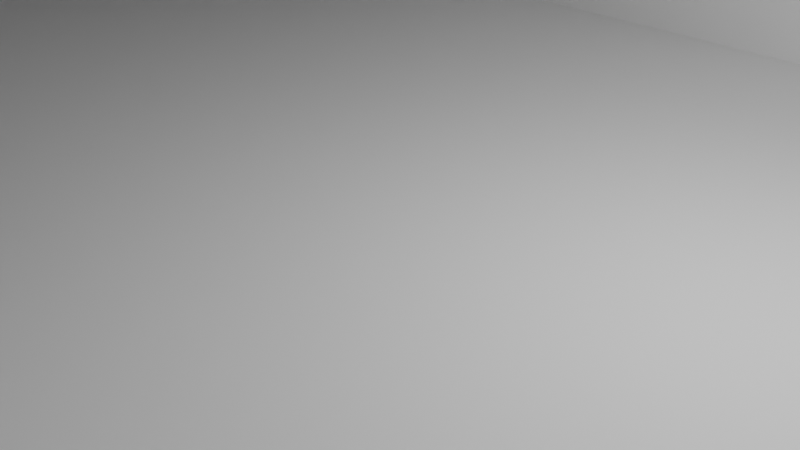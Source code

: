# Source: housemap.blend  (saved by Blender 2.81.1; exported with 4.5.12 LTS)
import bpy
from mathutils import Matrix  # noqa: F401  (used for matrix-valued properties, if any)

bpy.ops.wm.read_factory_settings(use_empty=True)
scene = bpy.context.scene
scene.name = 'Scene'

# ---- collections
col_collection = bpy.data.collections.new('Collection'); scene.collection.children.link(col_collection)

# ---- world
world_world = bpy.data.worlds.new('World'); scene.world = world_world
world_world.use_nodes = True; world_world.node_tree.nodes.clear()
_N = world_world.node_tree.nodes; _L = world_world.node_tree.links
n0 = _N.new('ShaderNodeOutputWorld'); n0.name = 'World Output'; n0.location = (300, 300)
n1 = _N.new('ShaderNodeBackground'); n1.name = 'Background'; n1.location = (10, 300)
n1.inputs[0].default_value = (0.05088, 0.05088, 0.05088, 1.0)
_L.new(n1.outputs[0], n0.inputs[0])
n0.is_active_output = True
world_world.color = (0.05088, 0.05088, 0.05088)
world_world.use_sun_shadow = False
world_world.sun_shadow_jitter_overblur = 0.0

# ---- cameras
cam_camera = bpy.data.cameras.new('Camera')
cam_camera.clip_end = 100.0
cam_camera.ortho_scale = 7.314

# ---- lights
light_light = bpy.data.lights.new('Light', 'POINT')
light_light.transmission_factor = 0.0
light_light.energy = 1000.0
light_light.shadow_soft_size = 0.1
light_light.shadow_maximum_resolution = 0.006
light_light.use_absolute_resolution = True

# ---- meshes
me_plane = bpy.data.meshes.new('Plane')
me_plane.from_pydata([(-1.0, -1.0, 0.0), (1.0, -1.0, 0.0), (-1.0, 1.0, 0.0), (1.0, 1.0, 0.0), (-1.0, 0.75, 0.0), (-1.0, 0.5, 0.0), (-1.0, 0.25, 0.0), (-1.0, 0.0, 0.0), (-1.0, -0.25, 0.0), (-1.0, -0.5, 0.0), (-1.0, -0.75, 0.0), (1.0, -0.75, 0.0), (1.0, -0.5, 0.0), (1.0, -0.25, 0.0), (1.0, 0.0, 0.0), (1.0, 0.25, 0.0), (1.0, 0.5, 0.0), (1.0, 0.75, 0.0), (-0.8, -1.0, 0.0), (-0.6, -1.0, 0.0), (-0.4, -1.0, 0.0), (-0.2, -1.0, 0.0), (0.0, -1.0, 0.0), (0.2, -1.0, 0.0), (0.4, -1.0, 0.0), (0.6, -1.0, 0.0), (0.8, -1.0, 0.0), (0.8, 1.0, 0.0), (0.6, 1.0, 0.0), (0.4, 1.0, 0.0), (0.2, 1.0, 0.0), (0.0, 1.0, 0.0), (-0.2, 1.0, 0.0), (-0.4, 1.0, 0.0), (-0.6, 1.0, 0.0), (-0.8, 1.0, 0.0), (0.8, -0.75, 0.0), (0.6, -0.75, 0.0), (0.4, -0.75, 0.0), (0.2, -0.75, 0.0), (0.0, -0.75, 0.0), (-0.2, -0.75, 0.0), (-0.4, -0.75, 0.0), (-0.6, -0.75, 0.0), (-0.8, -0.75, 0.0), (0.8, -0.5, 0.0), (0.6, -0.5, 0.0), (0.4, -0.5, 0.0), (0.2, -0.5, 0.0), (0.0, -0.5, 0.0), (-0.2, -0.5, 0.0), (-0.4, -0.5, 0.0), (-0.6, -0.5, 0.0), (-0.8, -0.5, 0.0), (0.8, -0.25, 0.0), (0.6, -0.25, 0.0), (0.4, -0.25, 0.0), (0.2, -0.25, 0.0), (0.0, -0.25, 0.0), (-0.2, -0.25, 0.0), (-0.4, -0.25, 0.0), (-0.6, -0.25, 0.0), (-0.8, -0.25, 0.0), (0.8, 0.0, 0.0), (0.6, 0.0, 0.0), (0.4, 0.0, 0.0), (0.2, 0.0, 0.0), (0.0, 0.0, 0.0), (-0.2, 0.0, 0.0), (-0.4, 0.0, 0.0), (-0.6, 0.0, 0.0), (-0.8, 0.0, 0.0), (0.8, 0.25, 0.0), (0.6, 0.25, 0.0), (0.4, 0.25, 0.0), (0.2, 0.25, 0.0), (0.0, 0.25, 0.0), (-0.2, 0.25, 0.0), (-0.4, 0.25, 0.0), (-0.6, 0.25, 0.0), (-0.8, 0.25, 0.0), (0.8, 0.5, 0.0), (0.6, 0.5, 0.0), (0.4, 0.5, 0.0), (0.2, 0.5, 0.0), (0.0, 0.5, 0.0), (-0.2, 0.5, 0.0), (-0.4, 0.5, 0.0), (-0.6, 0.5, 0.0), (-0.8, 0.5, 0.0), (0.8, 0.75, 0.0), (0.6, 0.75, 0.0), (0.4, 0.75, 0.0), (0.2, 0.75, 0.0), (0.0, 0.75, 0.0), (-0.2, 0.75, 0.0), (-0.4, 0.75, 0.0), (-0.6, 0.75, 0.0), (-0.8, 0.75, 0.0), (-1.0, -1.0, 1.2), (1.0, -1.0, 1.2), (-1.0, 1.0, 1.2), (1.0, 1.0, 1.2), (-1.0, 0.75, 1.2), (-1.0, 0.5, 1.2), (-1.0, 0.25, 1.2), (-1.0, 0.0, 1.2), (-1.0, -0.25, 1.2), (-1.0, -0.5, 1.2), (-1.0, -0.75, 1.2), (1.0, -0.75, 1.2), (1.0, -0.5, 1.2), (1.0, -0.25, 1.2), (1.0, 0.0, 1.2), (1.0, 0.25, 1.2), (1.0, 0.5, 1.2), (1.0, 0.75, 1.2), (-0.8, -1.0, 1.2), (-0.6, -1.0, 1.2), (-0.4, -1.0, 1.2), (-0.2, -1.0, 1.2), (0.0, -1.0, 1.2), (0.2, -1.0, 1.2), (0.4, -1.0, 1.2), (0.6, -1.0, 1.2), (0.8, -1.0, 1.2), (0.8, 1.0, 1.2), (0.6, 1.0, 1.2), (0.4, 1.0, 1.2), (0.2, 1.0, 1.2), (0.0, 1.0, 1.2), (-0.2, 1.0, 1.2), (-0.4, 1.0, 1.2), (-0.6, 1.0, 1.2), (-0.8, 1.0, 1.2), (0.5, -1.0, 0.0), (0.5, 1.0, 0.0), (0.5, -0.75, 0.0), (0.5, -0.5, 0.0), (0.5, -0.25, 0.0), (0.5, 0.0, 0.0), (0.5, 0.25, 0.0), (0.5, 0.5, 0.0), (0.5, 0.75, 0.0), (0.5, -1.0, 1.2), (0.5, 1.0, 1.2), (-1.0, -0.125, 0.0), (1.0, -0.125, 0.0), (-0.8, -0.125, 0.0), (-0.6, -0.125, 0.0), (-0.4, -0.125, 0.0), (-0.2, -0.125, 0.0), (0.0, -0.125, 0.0), (0.2, -0.125, 0.0), (0.4, -0.125, 0.0), (0.6, -0.125, 0.0), (0.8, -0.125, 0.0), (-1.0, -0.125, 1.2), (1.0, -0.125, 1.2), (0.5, -0.125, 0.0), (0.5, 1.0, 1.2), (0.5, 0.0, 1.2), (0.5, 0.25, 1.2), (0.5, 0.5, 1.2), (0.5, 0.75, 1.2), (1.0, -0.125, 1.2), (0.6, -0.125, 1.2), (0.8, -0.125, 1.2), (0.5, -0.125, 1.2), (0.3, -1.0, 0.0), (0.3, 1.0, 0.0), (0.3, -0.75, 0.0), (0.3, -0.5, 0.0), (0.3, -0.25, 0.0), (0.3, 0.0, 0.0), (0.3, 0.25, 0.0), (0.3, 0.5, 0.0), (0.3, 0.75, 0.0), (0.3, -1.0, 1.2), (0.3, 1.0, 1.2), (0.3, -0.125, 0.0), (-1.0, -0.375, 0.0), (1.0, -0.375, 0.0), (-0.8, -0.375, 0.0), (-0.6, -0.375, 0.0), (-0.4, -0.375, 0.0), (-0.2, -0.375, 0.0), (0.0, -0.375, 0.0), (0.2, -0.375, 0.0), (0.4, -0.375, 0.0), (0.6, -0.375, 0.0), (0.8, -0.375, 0.0), (-1.0, -0.375, 1.2), (1.0, -0.375, 1.2), (0.5, -0.375, 0.0), (0.3, -0.375, 0.0), (-0.2, -1.0, 1.2), (-0.2, -0.75, 1.2), (-0.2, -0.5, 1.2), (0.3, -1.0, 1.2), (0.3, -0.75, 1.2), (0.3, -0.5, 1.2), (-0.2, -0.375, 1.2), (0.0, -0.375, 1.2), (0.2, -0.375, 1.2), (0.3, -0.375, 1.2), (0.1, 1.0, 0.0), (0.1, -0.25, 0.0), (0.1, 0.0, 0.0), (0.1, 0.25, 0.0), (0.1, 0.5, 0.0), (0.1, 0.75, 0.0), (0.1, 1.0, 1.2), (0.1, -0.125, 0.0), (-0.5, -1.0, 0.0), (-0.5, 1.0, 0.0), (-0.5, -0.75, 0.0), (-0.5, -0.5, 0.0), (-0.5, -0.25, 0.0), (-0.5, 0.0, 0.0), (-0.5, 0.25, 0.0), (-0.5, 0.5, 0.0), (-0.5, 0.75, 0.0), (-0.5, -1.0, 1.2), (-0.5, 1.0, 1.2), (-0.5, -0.125, 0.0), (-0.5, -0.375, 0.0), (-1.0, 0.375, 0.0), (-0.8, 0.375, 0.0), (-0.6, 0.375, 0.0), (-0.4, 0.375, 0.0), (-0.2, 0.375, 0.0), (0.0, 0.375, 0.0), (0.2, 0.375, 0.0), (0.4, 0.375, 0.0), (-1.0, 0.375, 1.2), (0.3, 0.375, 0.0), (0.1, 0.375, 0.0), (-0.5, 0.375, 0.0), (0.1, 1.0, 1.2), (0.1, 0.5, 1.2), (0.1, 0.75, 1.2), (-0.5, 1.0, 1.2), (-0.5, 0.5, 1.2), (-0.5, 0.75, 1.2), (-0.4, 0.375, 1.2), (-0.2, 0.375, 1.2), (0.0, 0.375, 1.2), (0.1, 0.375, 1.2), (-0.5, 0.375, 1.2), (-0.5, -1.0, 1.2), (-0.5, -0.75, 1.2), (-0.5, -0.5, 1.2), (-0.5, -0.25, 1.2), (-0.5, 0.0, 1.2), (-0.5, 0.25, 1.2), (-0.5, -0.125, 1.2), (-0.5, -0.375, 1.2), (-0.5, 0.375, 1.2), (-0.2, -0.5, 1.2), (-0.4, -0.5, 1.2), (-0.5, -0.5, 1.2), (0.4, -0.25, 1.2), (0.5, -0.125, 1.2), (0.3, -0.375, 1.2), (0.4, 0.75, 0.8), (0.2, 0.75, 0.8), (0.5, 0.75, 0.8), (0.3, 0.75, 0.8), (0.1, 0.75, 0.8), (-1.0, 0.0, 1.2), (-0.6, 0.0, 1.2), (-0.8, 0.0, 1.2), (-0.5, 0.0, 1.2), (0.9, 1.0, 0.0), (0.9, 0.0, 0.0), (0.9, 0.25, 0.0), (0.9, 0.5, 0.0), (0.9, 0.75, 0.0), (0.9, 1.0, 1.2), (1.0, 0.5, 0.8), (0.6, 0.5, 0.8), (0.5, 0.5, 0.8), (0.9, 0.5, 0.8), (1.0, -0.175, 0.0), (-0.4, -0.175, 0.0), (-0.2, -0.175, 0.0), (0.0, -0.175, 0.0), (0.2, -0.175, 0.0), (0.4, -0.175, 0.0), (0.6, -0.175, 0.0), (0.8, -0.175, 0.0), (1.0, -0.175, 1.2), (0.5, -0.175, 0.0), (0.3, -0.175, 0.0), (0.1, -0.175, 0.0), (0.34, -1.0, 0.0), (0.34, -1.0, 1.2), (0.34, -0.75, 0.0), (0.34, -0.5, 0.0), (0.34, -0.25, 0.0), (0.34, 0.0, 0.0), (0.34, 0.25, 0.0), (0.34, 0.5, 0.0), (0.34, -0.125, 0.0), (0.34, -0.375, 0.0), (0.34, 0.375, 0.0), (0.34, -0.175, 0.0), (0.4, -0.25, 0.075), (1.0, -0.125, 0.075), (0.6, -0.125, 0.075), (0.8, -0.125, 0.075), (0.5, -0.125, 0.075), (0.3, -1.0, 0.075), (0.3, -0.75, 0.075), (0.3, -0.5, 0.075), (0.3, -0.375, 0.075), (1.0, -0.175, 0.075), (0.6, -0.175, 0.075), (0.8, -0.175, 0.075), (0.5, -0.175, 0.075), (0.34, -1.0, 0.075), (0.34, -0.75, 0.075), (0.34, -0.5, 0.075), (0.34, -0.375, 0.075), (-0.4, 0.375, 0.8), (-0.2, 0.375, 0.8), (-0.5, 1.0, 0.8), (-0.5, 0.75, 0.8), (-0.5, 0.5, 0.8), (0.0, 0.375, 0.8), (0.1, 0.375, 0.8), (-0.5, 0.375, 0.8), (0.1, 0.5, 0.8), (0.1, 1.0, 0.8), (0.1, 0.75, 0.8), (0.5, 1.0, 0.8), (0.5, 0.75, 0.8), (0.5, 0.5, 0.8), (0.5, 0.25, 0.8), (0.5, 0.0, 0.8), (0.6, -0.125, 0.8), (0.8, -0.125, 0.8), (1.0, -0.125, 0.8), (0.5, -0.125, 0.8), (0.5, 0.7795, 2.98e-08), (0.5, 0.9705, 2.98e-08), (0.5, 0.9705, 0.8), (0.5, 0.7795, 0.8), (0.5, 0.02733, 2.98e-08), (0.5, 0.2227, 2.98e-08), (0.5, 0.2227, 0.8), (0.5, 0.02733, 0.8), (0.7782, -0.125, 2.98e-08), (0.6218, -0.125, 2.98e-08), (0.6218, -0.125, 0.8), (0.7782, -0.125, 0.8), (0.2, -0.375, 0.8), (0.3, -0.375, 0.8), (-0.2, -0.375, 0.8), (-0.2, -0.5, 0.8), (0.0, -0.375, 0.8), (-0.2, -1.0, 0.8), (-0.2, -0.75, 0.8), (0.3, -0.75, 0.8), (0.3, -1.0, 0.8), (0.3, -0.5, 0.8), (0.5, -0.125, 0.8), (0.4, -0.25, 0.8), (0.3, -0.375, 0.8), (0.4, -0.25, 0.8562), (0.3, -0.375, 0.8562), (0.5, -0.125, 0.8562), (0.5, -0.125, 1.063), (0.4, -0.25, 1.063), (0.3, -0.375, 1.063), (-0.3, 0.375, 1.2), (-0.3, 0.375, 0.8), (-0.2974, 0.375, 0.0), (-0.3166, 0.375, 2.98e-08), (-0.3999, 0.375, 2.98e-08), (-0.4811, 0.375, 2.98e-08), (-0.3999, 0.375, 0.8), (-0.4811, 0.375, 0.8), (-0.3187, 0.375, 0.8), (-0.5, 0.25, 0.8), (-0.5, 0.375, 0.8), (-0.5, -0.125, 0.8), (-0.5, -0.25, 0.8), (-0.5, 0.0, 0.8), (-0.5, -0.5, 0.8), (-0.5, -0.75, 0.8), (-0.5, -0.375, 0.8), (-0.5, -1.0, 0.8), (-0.5, 0.02331, 2.98e-08), (-0.5, 0.2267, 2.98e-08), (-0.5, 0.2267, 0.8), (-0.5, 0.02331, 0.8), (-0.01679, -0.375, 2.98e-08), (-0.1832, -0.375, 2.98e-08), (-0.1832, -0.375, 0.8), (-0.01679, -0.375, 0.8), (-0.5, -0.2197, 2.98e-08), (-0.5, -0.125, 2.98e-08), (-0.5, -0.03026, 2.98e-08), (-0.5, -0.125, 0.8), (-0.5, -0.03026, 0.8), (-0.5, -0.2197, 0.8), (-0.3, -0.5, 0.0), (-0.3, -0.5, 1.2), (-0.2, -0.5, 0.6), (-0.3, -0.5, 0.6), (-0.3222, -0.5, 5.96e-08), (-0.3833, -0.5, 1.192e-07), (-0.4918, -0.5, 1.192e-07), (-0.3222, -0.5, 1.2), (-0.3833, -0.5, 1.2), (-0.4918, -0.5, 1.2), (-0.3833, -0.5, 0.6), (-0.3222, -0.5, 0.6), (-1.0, 0.0, 0.0), (-0.8, 0.0, 0.0), (-0.6, 0.0, 0.0), (-1.0, 0.0, 1.2), (-0.3833, -0.5, 0.0005695), (-0.4918, -0.5, 0.0005695), (-0.3833, -0.5, 0.7655), (-0.4918, -0.5, 0.7655), (-0.3833, -0.5, 0.3831), (0.5, 0.5, 1.2), (0.9, 0.5, 1.2), (1.0, 0.5, 0.8), (1.0, 0.5, 1.2)], [], [(278, 17, 3, 274), (26, 1, 11, 36), (36, 11, 12, 45), (191, 182, 13, 54), (156, 147, 14, 275, 63), (275, 14, 15, 276), (276, 15, 16, 277), (277, 16, 17, 278), (5, 89, 98, 4), (89, 88, 97, 98), (221, 87, 96, 222), (87, 86, 95, 96), (86, 85, 94, 95), (210, 84, 93, 211), (176, 303, 83, 92, 177), (142, 82, 91, 143), (82, 81, 90, 91), (227, 228, 89, 5), (228, 229, 88, 89), (238, 230, 87, 221), (230, 378, 231, 86, 87), (231, 232, 85, 86), (237, 233, 84, 210), (306, 234, 83, 303), (141, 73, 82, 142), (73, 72, 81, 82), (420, 421, 80, 6), (421, 422, 79, 80), (219, 69, 78, 220), (69, 68, 77, 78), (68, 67, 76, 77), (208, 66, 75, 209), (301, 65, 74, 302), (140, 64, 73, 141), (64, 63, 72, 73), (146, 148, 71, 7), (148, 149, 70, 71), (225, 150, 69, 219), (150, 151, 68, 69), (151, 152, 67, 68), (213, 153, 66, 208), (304, 154, 65, 301), (159, 155, 64, 140), (155, 156, 63, 64), (181, 183, 62, 8), (183, 184, 61, 62), (226, 185, 60, 218), (185, 186, 59, 60), (186, 187, 58, 59), (187, 188, 57, 207, 58), (305, 189, 56, 300), (194, 190, 55, 139), (190, 191, 54, 55), (10, 44, 53, 9), (44, 43, 52, 53), (216, 42, 51, 217), (42, 41, 50, 408, 51), (41, 40, 49, 50), (40, 39, 48, 49), (298, 38, 47, 299), (137, 37, 46, 138), (37, 36, 45, 46), (0, 18, 44, 10), (18, 19, 43, 44), (214, 20, 42, 216), (20, 21, 41, 42), (21, 22, 40, 41), (22, 23, 39, 40), (296, 24, 38, 298), (135, 25, 37, 137), (25, 26, 36, 37), (4, 98, 35, 2), (98, 97, 34, 35), (222, 96, 33, 215), (96, 95, 32, 33), (95, 94, 31, 32), (211, 93, 30, 206), (177, 92, 29, 170), (143, 91, 28, 136), (91, 90, 27, 28), (2, 35, 134, 101), (23, 22, 121, 122), (17, 16, 115, 116), (4, 2, 101, 103), (169, 23, 122, 178), (5, 4, 103, 104), (135, 24, 123, 144), (227, 5, 104, 235), (26, 25, 124, 125), (420, 6, 105, 423), (274, 3, 102, 279), (146, 7, 106, 157), (28, 27, 126, 127), (181, 8, 107, 192), (136, 28, 127, 145), (10, 9, 108, 109), (170, 29, 128, 179), (11, 1, 100, 110), (206, 30, 129, 212), (18, 0, 99, 117), (12, 11, 110, 111), (32, 31, 130, 131), (19, 18, 117, 118), (182, 12, 111, 193), (33, 32, 131, 132), (0, 10, 109, 99), (214, 19, 118, 223), (284, 13, 112, 292), (215, 33, 132, 224), (1, 26, 125, 100), (21, 20, 119, 120), (15, 14, 113, 114), (35, 34, 133, 134), (3, 17, 116, 102), (22, 21, 120, 121), (16, 15, 114, 115), (29, 136, 145, 128), (25, 135, 144, 124), (92, 143, 136, 29), (24, 135, 137, 38), (38, 137, 138, 47), (189, 194, 139, 56), (154, 159, 140, 65), (65, 140, 141, 74), (74, 141, 142, 83, 234), (83, 142, 143, 92), (289, 293, 159, 154), (14, 147, 158, 113), (8, 146, 157, 107), (290, 291, 156, 155), (293, 290, 155, 159), (307, 289, 154, 304), (295, 288, 153, 213), (286, 287, 152, 151), (285, 286, 151, 150), (218, 60, 285, 150, 225), (62, 61, 149, 148), (8, 62, 148, 146), (291, 284, 147, 156), (336, 337, 164, 160), (337, 338, 163, 164), (339, 340, 161, 162), (341, 342, 167, 166), (342, 343, 165, 167), (338, 339, 162, 163), (344, 341, 166, 168), (344, 340, 161, 168), (288, 294, 180, 153), (30, 170, 179, 129), (296, 169, 178, 297), (93, 177, 170, 30), (23, 169, 171, 39), (39, 171, 172, 48), (188, 195, 173, 57), (153, 180, 174, 66), (66, 174, 175, 75), (233, 236, 176, 84), (84, 176, 177, 93), (48, 172, 195, 188), (47, 138, 194, 189), (13, 182, 193, 112), (9, 181, 192, 108), (46, 45, 191, 190), (138, 46, 190, 194), (299, 47, 189, 305), (49, 48, 188, 187), (50, 49, 187, 186), (51, 408, 50, 186, 185), (217, 51, 185, 226), (53, 52, 184, 183), (9, 53, 183, 181), (45, 12, 182, 191), (357, 358, 205, 204), (359, 360, 198, 202), (361, 357, 204, 203), (362, 363, 197, 196), (359, 361, 203, 202), (363, 360, 198, 197), (364, 365, 199, 200), (366, 358, 205, 201), (366, 364, 200, 201), (287, 295, 213, 152), (31, 206, 212, 130), (94, 211, 206, 31), (152, 213, 208, 67), (67, 208, 209, 76), (232, 237, 210, 85), (85, 210, 211, 94), (52, 217, 226, 184), (61, 218, 225, 149), (34, 215, 224, 133), (20, 214, 223, 119), (97, 222, 215, 34), (19, 214, 216, 43), (43, 216, 217, 52), (184, 226, 218, 61), (149, 225, 219, 70), (70, 219, 220, 79, 422), (229, 238, 221, 88), (88, 221, 222, 97), (79, 220, 238, 229), (76, 209, 237, 232), (75, 175, 236, 233), (6, 227, 235, 105), (302, 74, 234, 306), (209, 75, 233, 237), (77, 76, 232, 231), (78, 77, 231, 378, 230), (220, 78, 230, 238), (80, 79, 229, 228), (6, 80, 228, 227), (377, 326, 246, 376), (327, 328, 244, 242), (328, 329, 243, 244), (330, 331, 248, 247), (332, 325, 245, 249), (331, 333, 240, 248), (334, 335, 241, 239), (326, 330, 247, 246), (335, 333, 240, 241), (332, 329, 243, 249), (385, 386, 258, 255), (387, 388, 253, 256), (389, 387, 256, 254), (390, 391, 251, 252), (392, 390, 252, 257), (385, 389, 254, 255), (388, 392, 257, 253), (391, 393, 250, 251), (217, 261, 417, 414), (411, 410, 259, 409), (159, 195, 56), (373, 374, 262, 263), (374, 375, 264, 262), (211, 93, 266, 269), (177, 92, 265, 268), (92, 143, 267, 265), (93, 177, 268, 266), (71, 70, 271, 272), (219, 70, 271, 273), (7, 71, 272, 270), (27, 274, 279, 126), (81, 277, 278, 90), (72, 276, 277, 81), (63, 275, 276, 72), (90, 278, 274, 27), (277, 16, 280, 283), (142, 82, 281, 282), (58, 207, 295, 287), (57, 173, 294, 288), (54, 13, 284, 291), (60, 59, 286, 285), (59, 58, 287, 286), (207, 57, 288, 295), (300, 56, 289, 307), (139, 55, 290, 293), (55, 54, 291, 290), (56, 139, 293, 289), (147, 284, 292, 158), (173, 300, 307, 294), (175, 302, 306, 236), (172, 299, 305, 195), (24, 296, 297, 123), (294, 307, 304, 180), (169, 296, 298, 171), (171, 298, 299, 172), (195, 305, 300, 173), (180, 304, 301, 174), (174, 301, 302, 175), (236, 306, 303, 176), (171, 172, 315, 314), (291, 284, 317, 319), (156, 155, 310, 311), (305, 299, 323, 324), (155, 159, 312, 310), (147, 156, 311, 309), (305, 293, 320, 324), (298, 296, 321, 322), (299, 298, 322, 323), (172, 195, 316, 315), (293, 290, 318, 320), (195, 56, 308, 316), (169, 171, 314, 313), (290, 291, 319, 318), (56, 159, 312, 308), (284, 147, 309, 317), (309, 311, 310, 312, 308, 316, 315, 314, 313, 321, 322, 323, 324, 320, 318, 319, 317), (238, 221, 329, 332), (211, 210, 333, 335), (231, 232, 330, 326), (206, 211, 335, 334), (237, 210, 333, 331), (332, 238, 381, 383), (232, 237, 331, 330), (222, 221, 329, 328), (215, 222, 328, 327), (238, 230, 380, 381), (159, 140, 340, 344), (159, 155, 341, 344), (142, 141, 339, 338), (156, 147, 343, 342), (342, 341, 355, 356), (339, 141, 350, 351), (143, 142, 338, 337), (136, 143, 345, 346), (267, 335, 334, 336, 337, 269, 266, 268, 265), (172, 171, 364, 366), (337, 336, 347, 348), (336, 136, 346, 347), (143, 337, 348, 345), (140, 340, 352, 349), (141, 140, 349, 350), (340, 339, 351, 352), (155, 156, 353, 354), (341, 155, 354, 355), (156, 342, 356, 353), (172, 195, 358, 366), (171, 169, 365, 364), (41, 50, 360, 363), (187, 361, 401, 398), (21, 41, 363, 362), (187, 188, 357, 361), (186, 50, 360, 359), (188, 195, 358, 357), (368, 369, 371, 370), (367, 368, 370, 372), (325, 377, 376, 245), (377, 378, 231, 326), (218, 226, 392, 388), (216, 214, 393, 391), (378, 377, 384, 379), (377, 325, 382, 384), (230, 378, 379, 380), (325, 332, 383, 382), (389, 385, 396, 397), (226, 217, 390, 392), (217, 216, 391, 390), (225, 218, 402, 403), (388, 387, 405, 407), (220, 238, 386, 385), (219, 389, 397, 394), (220, 219, 394, 395), (385, 220, 395, 396), (51, 217, 414, 413), (359, 186, 399, 400), (361, 359, 400, 401), (186, 187, 398, 399), (411, 409, 415, 419), (219, 225, 403, 404), (387, 389, 406, 405), (218, 388, 407, 402), (389, 219, 404, 406), (408, 50, 410, 411), (414, 417, 427, 425), (413, 412, 419, 418), (418, 419, 415, 416), (261, 260, 416, 417), (408, 411, 419, 412), (51, 408, 412, 413), (409, 260, 416, 415), (7, 420, 423, 106), (71, 70, 422, 421), (7, 71, 421, 420), (417, 416, 426, 427), (413, 414, 425, 424), (416, 418, 428, 426), (418, 413, 424, 428), (282, 281, 280, 283), (282, 283, 430, 429), (430, 283, 431, 432)])
_uv = me_plane.uv_layers.new(name='UVMap')
_uv.uv.foreach_set('vector', [0.95, 0.875, 1.0, 0.875, 1.0, 1.0, 0.95, 1.0, 0.9, 0.0, 1.0, 0.0, 1.0, 0.125, 0.9, 0.125, 0.9, 0.125, 1.0, 0.125, 1.0, 0.25, 0.9, 0.25, 0.9, 0.3125, 1.0, 0.3125, 1.0, 0.375, 0.9, 0.375, 0.9, 0.4375, 1.0, 0.4375, 1.0, 0.5, 0.95, 0.5, 0.9, 0.5, 0.95, 0.5, 1.0, 0.5, 1.0, 0.625, 0.95, 0.625, 0.95, 0.625, 1.0, 0.625, 1.0, 0.75, 0.95, 0.75, 0.95, 0.75, 1.0, 0.75, 1.0, 0.875, 0.95, 0.875, 0.0, 0.75, 0.1, 0.75, 0.1, 0.875, 0.0, 0.875, 0.1, 0.75, 0.2, 0.75, 0.2, 0.875, 0.1, 0.875, 0.25, 0.75, 0.3, 0.75, 0.3, 0.875, 0.25, 0.875, 0.3, 0.75, 0.4, 0.75, 0.4, 0.875, 0.3, 0.875, 0.4, 0.75, 0.5, 0.75, 0.5, 0.875, 0.4, 0.875, 0.55, 0.75, 0.6, 0.75, 0.6, 0.875, 0.55, 0.875, 0.65, 0.75, 0.65, 0.75, 0.7, 0.75, 0.7, 0.875, 0.65, 0.875, 0.75, 0.75, 0.8, 0.75, 0.8, 0.875, 0.75, 0.875, 0.8, 0.75, 0.9, 0.75, 0.9, 0.875, 0.8, 0.875, 0.0, 0.6875, 0.1, 0.6875, 0.1, 0.75, 0.0, 0.75, 0.1, 0.6875, 0.2, 0.6875, 0.2, 0.75, 0.1, 0.75, 0.25, 0.6875, 0.3, 0.6875, 0.3, 0.75, 0.25, 0.75, 0.3, 0.6875, 0.3513, 0.6875, 0.4, 0.6875, 0.4, 0.75, 0.3, 0.75, 0.4, 0.6875, 0.5, 0.6875, 0.5, 0.75, 0.4, 0.75, 0.55, 0.6875, 0.6, 0.6875, 0.6, 0.75, 0.55, 0.75, 0.65, 0.6875, 0.7, 0.6875, 0.7, 0.75, 0.65, 0.75, 0.75, 0.625, 0.8, 0.625, 0.8, 0.75, 0.75, 0.75, 0.8, 0.625, 0.9, 0.625, 0.9, 0.75, 0.8, 0.75, 0.0, 0.5, 0.1, 0.5, 0.1, 0.625, 0.0, 0.625, 0.1, 0.5, 0.2, 0.5, 0.2, 0.625, 0.1, 0.625, 0.25, 0.5, 0.3, 0.5, 0.3, 0.625, 0.25, 0.625, 0.3, 0.5, 0.4, 0.5, 0.4, 0.625, 0.3, 0.625, 0.4, 0.5, 0.5, 0.5, 0.5, 0.625, 0.4, 0.625, 0.55, 0.5, 0.6, 0.5, 0.6, 0.625, 0.55, 0.625, 0.65, 0.5, 0.7, 0.5, 0.7, 0.625, 0.65, 0.625, 0.75, 0.5, 0.8, 0.5, 0.8, 0.625, 0.75, 0.625, 0.8, 0.5, 0.9, 0.5, 0.9, 0.625, 0.8, 0.625, 0.0, 0.4375, 0.1, 0.4375, 0.1, 0.5, 0.0, 0.5, 0.1, 0.4375, 0.2, 0.4375, 0.2, 0.5, 0.1, 0.5, 0.25, 0.4375, 0.3, 0.4375, 0.3, 0.5, 0.25, 0.5, 0.3, 0.4375, 0.4, 0.4375, 0.4, 0.5, 0.3, 0.5, 0.4, 0.4375, 0.5, 0.4375, 0.5, 0.5, 0.4, 0.5, 0.55, 0.4375, 0.6, 0.4375, 0.6, 0.5, 0.55, 0.5, 0.65, 0.4375, 0.7, 0.4375, 0.7, 0.5, 0.65, 0.5, 0.75, 0.4375, 0.8, 0.4375, 0.8, 0.5, 0.75, 0.5, 0.8, 0.4375, 0.9, 0.4375, 0.9, 0.5, 0.8, 0.5, 0.0, 0.3125, 0.1, 0.3125, 0.1, 0.375, 0.0, 0.375, 0.1, 0.3125, 0.2, 0.3125, 0.2, 0.375, 0.1, 0.375, 0.25, 0.3125, 0.3, 0.3125, 0.3, 0.375, 0.25, 0.375, 0.3, 0.3125, 0.4, 0.3125, 0.4, 0.375, 0.3, 0.375, 0.4, 0.3125, 0.5, 0.3125, 0.5, 0.375, 0.4, 0.375, 0.5, 0.3125, 0.6, 0.3125, 0.6, 0.375, 0.55, 0.375, 0.5, 0.375, 0.65, 0.3125, 0.7, 0.3125, 0.7, 0.375, 0.65, 0.375, 0.75, 0.3125, 0.8, 0.3125, 0.8, 0.375, 0.75, 0.375, 0.8, 0.3125, 0.9, 0.3125, 0.9, 0.375, 0.8, 0.375, 0.0, 0.125, 0.1, 0.125, 0.1, 0.25, 0.0, 0.25, 0.1, 0.125, 0.2, 0.125, 0.2, 0.25, 0.1, 0.25, 0.25, 0.125, 0.3, 0.125, 0.3, 0.25, 0.25, 0.25, 0.3, 0.125, 0.4, 0.125, 0.4, 0.25, 0.35, 0.25, 0.3, 0.25, 0.4, 0.125, 0.5, 0.125, 0.5, 0.25, 0.4, 0.25, 0.5, 0.125, 0.6, 0.125, 0.6, 0.25, 0.5, 0.25, 0.65, 0.125, 0.7, 0.125, 0.7, 0.25, 0.65, 0.25, 0.75, 0.125, 0.8, 0.125, 0.8, 0.25, 0.75, 0.25, 0.8, 0.125, 0.9, 0.125, 0.9, 0.25, 0.8, 0.25, 0.0, 0.0, 0.1, 0.0, 0.1, 0.125, 0.0, 0.125, 0.1, 0.0, 0.2, 0.0, 0.2, 0.125, 0.1, 0.125, 0.25, 0.0, 0.3, 0.0, 0.3, 0.125, 0.25, 0.125, 0.3, 0.0, 0.4, 0.0, 0.4, 0.125, 0.3, 0.125, 0.4, 0.0, 0.5, 0.0, 0.5, 0.125, 0.4, 0.125, 0.5, 0.0, 0.6, 0.0, 0.6, 0.125, 0.5, 0.125, 0.65, 0.0, 0.7, 0.0, 0.7, 0.125, 0.65, 0.125, 0.75, 0.0, 0.8, 0.0, 0.8, 0.125, 0.75, 0.125, 0.8, 0.0, 0.9, 0.0, 0.9, 0.125, 0.8, 0.125, 0.0, 0.875, 0.1, 0.875, 0.1, 1.0, 0.0, 1.0, 0.1, 0.875, 0.2, 0.875, 0.2, 1.0, 0.1, 1.0, 0.25, 0.875, 0.3, 0.875, 0.3, 1.0, 0.25, 1.0, 0.3, 0.875, 0.4, 0.875, 0.4, 1.0, 0.3, 1.0, 0.4, 0.875, 0.5, 0.875, 0.5, 1.0, 0.4, 1.0, 0.55, 0.875, 0.6, 0.875, 0.6, 1.0, 0.55, 1.0, 0.65, 0.875, 0.7, 0.875, 0.7, 1.0, 0.65, 1.0, 0.75, 0.875, 0.8, 0.875, 0.8, 1.0, 0.75, 1.0, 0.8, 0.875, 0.9, 0.875, 0.9, 1.0, 0.8, 1.0, 0.0, 1.0, 0.1, 1.0, 0.1, 1.0, 0.0, 1.0, 0.6, 0.0, 0.5, 0.0, 0.5, 0.0, 0.6, 0.0, 1.0, 0.875, 1.0, 0.75, 1.0, 0.75, 1.0, 0.875, 0.0, 0.875, 0.0, 1.0, 0.0, 1.0, 0.0, 0.875, 0.65, 0.0, 0.6, 0.0, 0.6, 0.0, 0.65, 0.0, 0.0, 0.75, 0.0, 0.875, 0.0, 0.875, 0.0, 0.75, 0.75, 0.0, 0.7, 0.0, 0.7, 0.0, 0.75, 0.0, 0.0, 0.6875, 0.0, 0.75, 0.0, 0.75, 0.0, 0.6875, 0.9, 0.0, 0.8, 0.0, 0.8, 0.0, 0.9, 0.0, 0.0, 0.5, 0.0, 0.625, 0.0, 0.625, 0.0, 0.5, 0.95, 1.0, 1.0, 1.0, 1.0, 1.0, 0.95, 1.0, 0.0, 0.4375, 0.0, 0.5, 0.0, 0.5, 0.0, 0.4375, 0.8, 1.0, 0.9, 1.0, 0.9, 1.0, 0.8, 1.0, 0.0, 0.3125, 0.0, 0.375, 0.0, 0.375, 0.0, 0.3125, 0.75, 1.0, 0.8, 1.0, 0.8, 1.0, 0.75, 1.0, 0.0, 0.125, 0.0, 0.25, 0.0, 0.25, 0.0, 0.125, 0.65, 1.0, 0.7, 1.0, 0.7, 1.0, 0.65, 1.0, 1.0, 0.125, 1.0, 0.0, 1.0, 0.0, 1.0, 0.125, 0.55, 1.0, 0.6, 1.0, 0.6, 1.0, 0.55, 1.0, 0.1, 0.0, 0.0, 0.0, 0.0, 0.0, 0.1, 0.0, 1.0, 0.25, 1.0, 0.125, 1.0, 0.125, 1.0, 0.25, 0.4, 1.0, 0.5, 1.0, 0.5, 1.0, 0.4, 1.0, 0.2, 0.0, 0.1, 0.0, 0.1, 0.0, 0.2, 0.0, 1.0, 0.3125, 1.0, 0.25, 1.0, 0.25, 1.0, 0.3125, 0.3, 1.0, 0.4, 1.0, 0.4, 1.0, 0.3, 1.0, 0.0, 0.0, 0.0, 0.125, 0.0, 0.125, 0.0, 0.0, 0.25, 0.0, 0.2, 0.0, 0.2, 0.0, 0.25, 0.0, 1.0, 0.4375, 1.0, 0.375, 1.0, 0.375, 1.0, 0.4375, 0.25, 1.0, 0.3, 1.0, 0.3, 1.0, 0.25, 1.0, 1.0, 0.0, 0.9, 0.0, 0.9, 0.0, 1.0, 0.0, 0.4, 0.0, 0.3, 0.0, 0.3, 0.0, 0.4, 0.0, 1.0, 0.625, 1.0, 0.5, 1.0, 0.5, 1.0, 0.625, 0.1, 1.0, 0.2, 1.0, 0.2, 1.0, 0.1, 1.0, 1.0, 1.0, 1.0, 0.875, 1.0, 0.875, 1.0, 1.0, 0.5, 0.0, 0.4, 0.0, 0.4, 0.0, 0.5, 0.0, 1.0, 0.75, 1.0, 0.625, 1.0, 0.625, 1.0, 0.75, 0.7, 1.0, 0.75, 1.0, 0.75, 1.0, 0.7, 1.0, 0.8, 0.0, 0.75, 0.0, 0.75, 0.0, 0.8, 0.0, 0.7, 0.875, 0.75, 0.875, 0.75, 1.0, 0.7, 1.0, 0.7, 0.0, 0.75, 0.0, 0.75, 0.125, 0.7, 0.125, 0.7, 0.125, 0.75, 0.125, 0.75, 0.25, 0.7, 0.25, 0.7, 0.3125, 0.75, 0.3125, 0.75, 0.375, 0.7, 0.375, 0.7, 0.4375, 0.75, 0.4375, 0.75, 0.5, 0.7, 0.5, 0.7, 0.5, 0.75, 0.5, 0.75, 0.625, 0.7, 0.625, 0.7, 0.625, 0.75, 0.625, 0.75, 0.75, 0.7, 0.75, 0.7, 0.6875, 0.7, 0.75, 0.75, 0.75, 0.75, 0.875, 0.7, 0.875, 0.7, 0.4375, 0.75, 0.4375, 0.75, 0.4375, 0.7, 0.4375, 1.0, 0.5, 1.0, 0.4375, 1.0, 0.4375, 1.0, 0.5, 0.0, 0.375, 0.0, 0.4375, 0.0, 0.4375, 0.0, 0.375, 0.8, 0.4375, 0.9, 0.4375, 0.9, 0.4375, 0.8, 0.4375, 0.75, 0.4375, 0.8, 0.4375, 0.8, 0.4375, 0.75, 0.4375, 0.65, 0.4375, 0.7, 0.4375, 0.7, 0.4375, 0.65, 0.4375, 0.55, 0.4375, 0.6, 0.4375, 0.6, 0.4375, 0.55, 0.4375, 0.4, 0.4375, 0.5, 0.4375, 0.5, 0.4375, 0.4, 0.4375, 0.3, 0.4375, 0.4, 0.4375, 0.4, 0.4375, 0.3, 0.4375, 0.25, 0.375, 0.3, 0.375, 0.3, 0.4375, 0.3, 0.4375, 0.25, 0.4375, 0.1, 0.375, 0.2, 0.375, 0.2, 0.4375, 0.1, 0.4375, 0.0, 0.375, 0.1, 0.375, 0.1, 0.4375, 0.0, 0.4375, 0.9, 0.4375, 1.0, 0.4375, 1.0, 0.4375, 0.9, 0.4375, 0.75, 1.0, 0.75, 0.875, 0.75, 0.875, 0.75, 1.0, 0.75, 0.875, 0.75, 0.75, 0.75, 0.75, 0.75, 0.875, 0.75, 0.625, 0.75, 0.5, 0.75, 0.5, 0.75, 0.625, 0.8, 0.4375, 0.9, 0.4375, 0.9, 0.4375, 0.8, 0.4375, 0.9, 0.4375, 1.0, 0.4375, 1.0, 0.4375, 0.9, 0.4375, 0.75, 0.75, 0.75, 0.625, 0.75, 0.625, 0.75, 0.75, 0.75, 0.4375, 0.8, 0.4375, 0.8, 0.4375, 0.75, 0.4375, 0.75, 0.4375, 0.75, 0.5, 0.75, 0.5, 0.75, 0.4375, 0.6, 0.4375, 0.65, 0.4375, 0.65, 0.4375, 0.6, 0.4375, 0.6, 1.0, 0.65, 1.0, 0.65, 1.0, 0.6, 1.0, 0.65, 0.0, 0.65, 0.0, 0.65, 0.0, 0.65, 0.0, 0.6, 0.875, 0.65, 0.875, 0.65, 1.0, 0.6, 1.0, 0.6, 0.0, 0.65, 0.0, 0.65, 0.125, 0.6, 0.125, 0.6, 0.125, 0.65, 0.125, 0.65, 0.25, 0.6, 0.25, 0.6, 0.3125, 0.65, 0.3125, 0.65, 0.375, 0.6, 0.375, 0.6, 0.4375, 0.65, 0.4375, 0.65, 0.5, 0.6, 0.5, 0.6, 0.5, 0.65, 0.5, 0.65, 0.625, 0.6, 0.625, 0.6, 0.6875, 0.65, 0.6875, 0.65, 0.75, 0.6, 0.75, 0.6, 0.75, 0.65, 0.75, 0.65, 0.875, 0.6, 0.875, 0.6, 0.25, 0.65, 0.25, 0.65, 0.3125, 0.6, 0.3125, 0.7, 0.25, 0.75, 0.25, 0.75, 0.3125, 0.7, 0.3125, 1.0, 0.375, 1.0, 0.3125, 1.0, 0.3125, 1.0, 0.375, 0.0, 0.25, 0.0, 0.3125, 0.0, 0.3125, 0.0, 0.25, 0.8, 0.25, 0.9, 0.25, 0.9, 0.3125, 0.8, 0.3125, 0.75, 0.25, 0.8, 0.25, 0.8, 0.3125, 0.75, 0.3125, 0.65, 0.25, 0.7, 0.25, 0.7, 0.3125, 0.65, 0.3125, 0.5, 0.25, 0.6, 0.25, 0.6, 0.3125, 0.5, 0.3125, 0.4, 0.25, 0.5, 0.25, 0.5, 0.3125, 0.4, 0.3125, 0.3, 0.25, 0.35, 0.25, 0.4, 0.25, 0.4, 0.3125, 0.3, 0.3125, 0.25, 0.25, 0.3, 0.25, 0.3, 0.3125, 0.25, 0.3125, 0.1, 0.25, 0.2, 0.25, 0.2, 0.3125, 0.1, 0.3125, 0.0, 0.25, 0.1, 0.25, 0.1, 0.3125, 0.0, 0.3125, 0.9, 0.25, 1.0, 0.25, 1.0, 0.3125, 0.9, 0.3125, 0.6, 0.3125, 0.65, 0.3125, 0.65, 0.3125, 0.6, 0.3125, 0.4, 0.3125, 0.4, 0.25, 0.4, 0.25, 0.4, 0.3125, 0.5, 0.3125, 0.6, 0.3125, 0.6, 0.3125, 0.5, 0.3125, 0.4, 0.0, 0.4, 0.125, 0.4, 0.125, 0.4, 0.0, 0.4, 0.3125, 0.5, 0.3125, 0.5, 0.3125, 0.4, 0.3125, 0.4, 0.125, 0.4, 0.25, 0.4, 0.25, 0.4, 0.125, 0.65, 0.125, 0.65, 0.0, 0.65, 0.0, 0.65, 0.125, 0.65, 0.25, 0.65, 0.3125, 0.65, 0.3125, 0.65, 0.25, 0.65, 0.25, 0.65, 0.125, 0.65, 0.125, 0.65, 0.25, 0.5, 0.4375, 0.55, 0.4375, 0.55, 0.4375, 0.5, 0.4375, 0.5, 1.0, 0.55, 1.0, 0.55, 1.0, 0.5, 1.0, 0.5, 0.875, 0.55, 0.875, 0.55, 1.0, 0.5, 1.0, 0.5, 0.4375, 0.55, 0.4375, 0.55, 0.5, 0.5, 0.5, 0.5, 0.5, 0.55, 0.5, 0.55, 0.625, 0.5, 0.625, 0.5, 0.6875, 0.55, 0.6875, 0.55, 0.75, 0.5, 0.75, 0.5, 0.75, 0.55, 0.75, 0.55, 0.875, 0.5, 0.875, 0.2, 0.25, 0.25, 0.25, 0.25, 0.3125, 0.2, 0.3125, 0.2, 0.375, 0.25, 0.375, 0.25, 0.4375, 0.2, 0.4375, 0.2, 1.0, 0.25, 1.0, 0.25, 1.0, 0.2, 1.0, 0.3, 0.0, 0.25, 0.0, 0.25, 0.0, 0.3, 0.0, 0.2, 0.875, 0.25, 0.875, 0.25, 1.0, 0.2, 1.0, 0.2, 0.0, 0.25, 0.0, 0.25, 0.125, 0.2, 0.125, 0.2, 0.125, 0.25, 0.125, 0.25, 0.25, 0.2, 0.25, 0.2, 0.3125, 0.25, 0.3125, 0.25, 0.375, 0.2, 0.375, 0.2, 0.4375, 0.25, 0.4375, 0.25, 0.5, 0.2, 0.5, 0.2, 0.5, 0.25, 0.5, 0.25, 0.625, 0.2, 0.625, 0.2, 0.5, 0.2, 0.6875, 0.25, 0.6875, 0.25, 0.75, 0.2, 0.75, 0.2, 0.75, 0.25, 0.75, 0.25, 0.875, 0.2, 0.875, 0.2, 0.625, 0.25, 0.625, 0.25, 0.6875, 0.2, 0.6875, 0.5, 0.625, 0.55, 0.625, 0.55, 0.6875, 0.5, 0.6875, 0.6, 0.625, 0.65, 0.625, 0.65, 0.6875, 0.6, 0.6875, 0.0, 0.625, 0.0, 0.6875, 0.0, 0.6875, 0.0, 0.625, 0.65, 0.625, 0.7, 0.625, 0.7, 0.6875, 0.65, 0.6875, 0.55, 0.625, 0.6, 0.625, 0.6, 0.6875, 0.55, 0.6875, 0.4, 0.625, 0.5, 0.625, 0.5, 0.6875, 0.4, 0.6875, 0.3, 0.625, 0.4, 0.625, 0.4, 0.6875, 0.3513, 0.6875, 0.3, 0.6875, 0.25, 0.625, 0.3, 0.625, 0.3, 0.6875, 0.25, 0.6875, 0.1, 0.625, 0.2, 0.625, 0.2, 0.6875, 0.1, 0.6875, 0.0, 0.625, 0.1, 0.625, 0.1, 0.6875, 0.0, 0.6875, 0.35, 0.6875, 0.4, 0.6875, 0.4, 0.6875, 0.35, 0.6875, 0.25, 1.0, 0.25, 0.875, 0.25, 0.875, 0.25, 1.0, 0.25, 0.875, 0.25, 0.75, 0.25, 0.75, 0.25, 0.875, 0.5, 0.6875, 0.55, 0.6875, 0.55, 0.6875, 0.5, 0.6875, 0.25, 0.6875, 0.3, 0.6875, 0.3, 0.6875, 0.25, 0.6875, 0.55, 0.6875, 0.55, 0.75, 0.55, 0.75, 0.55, 0.6875, 0.55, 1.0, 0.55, 0.875, 0.55, 0.875, 0.55, 1.0, 0.4, 0.6875, 0.5, 0.6875, 0.5, 0.6875, 0.4, 0.6875, 0.55, 0.875, 0.55, 0.75, 0.55, 0.75, 0.55, 0.875, 0.25, 0.6875, 0.25, 0.75, 0.25, 0.75, 0.25, 0.6875, 0.25, 0.625, 0.25, 0.6875, 0.25, 0.6875, 0.25, 0.625, 0.25, 0.4375, 0.25, 0.375, 0.25, 0.375, 0.25, 0.4375, 0.25, 0.5, 0.25, 0.4375, 0.25, 0.4375, 0.25, 0.5, 0.25, 0.25, 0.25, 0.125, 0.25, 0.125, 0.25, 0.25, 0.25, 0.3125, 0.25, 0.25, 0.25, 0.25, 0.25, 0.3125, 0.25, 0.625, 0.25, 0.5, 0.25, 0.5, 0.25, 0.625, 0.25, 0.375, 0.25, 0.3125, 0.25, 0.3125, 0.25, 0.375, 0.25, 0.125, 0.25, 0.0, 0.25, 0.0, 0.25, 0.125, 0.0, 0.0, 0.0, 0.0, 0.0, 0.0, 0.0, 0.0, 0.35, 0.25, 0.4, 0.25, 0.4, 0.25, 0.35, 0.25, 0.0, 0.0, 0.0, 0.0, 0.0, 0.0, 0.0, 0.0, 0.0, 0.0, 0.0, 0.0, 0.0, 0.0, 0.0, 0.0, 0.0, 0.0, 0.0, 0.0, 0.0, 0.0, 0.55, 0.875, 0.6, 0.875, 0.6, 0.875, 0.55, 0.875, 0.65, 0.875, 0.7, 0.875, 0.7, 0.875, 0.65, 0.875, 0.7, 0.875, 0.75, 0.875, 0.75, 0.875, 0.7, 0.875, 0.6, 0.875, 0.65, 0.875, 0.65, 0.875, 0.6, 0.875, 0.1, 0.5, 0.2, 0.5, 0.2, 0.5, 0.1, 0.5, 0.25, 0.5, 0.2, 0.5, 0.2, 0.5, 0.25, 0.5, 0.0, 0.5, 0.1, 0.5, 0.1, 0.5, 0.0, 0.5, 0.9, 1.0, 0.95, 1.0, 0.95, 1.0, 0.9, 1.0, 0.9, 0.75, 0.95, 0.75, 0.95, 0.875, 0.9, 0.875, 0.9, 0.625, 0.95, 0.625, 0.95, 0.75, 0.9, 0.75, 0.9, 0.5, 0.95, 0.5, 0.95, 0.625, 0.9, 0.625, 0.9, 0.875, 0.95, 0.875, 0.95, 1.0, 0.9, 1.0, 0.95, 0.75, 1.0, 0.75, 1.0, 0.75, 0.95, 0.75, 0.75, 0.75, 0.8, 0.75, 0.8, 0.75, 0.75, 0.75, 0.5, 0.375, 0.55, 0.375, 0.55, 0.4375, 0.5, 0.4375, 0.6, 0.375, 0.65, 0.375, 0.65, 0.4375, 0.6, 0.4375, 0.9, 0.375, 1.0, 0.375, 1.0, 0.4375, 0.9, 0.4375, 0.3, 0.375, 0.4, 0.375, 0.4, 0.4375, 0.3, 0.4375, 0.4, 0.375, 0.5, 0.375, 0.5, 0.4375, 0.4, 0.4375, 0.55, 0.375, 0.6, 0.375, 0.6, 0.4375, 0.55, 0.4375, 0.65, 0.375, 0.7, 0.375, 0.7, 0.4375, 0.65, 0.4375, 0.75, 0.375, 0.8, 0.375, 0.8, 0.4375, 0.75, 0.4375, 0.8, 0.375, 0.9, 0.375, 0.9, 0.4375, 0.8, 0.4375, 0.7, 0.375, 0.75, 0.375, 0.75, 0.4375, 0.7, 0.4375, 1.0, 0.4375, 1.0, 0.4375, 1.0, 0.4375, 1.0, 0.4375, 0.65, 0.375, 0.65, 0.375, 0.65, 0.4375, 0.65, 0.4375, 0.65, 0.625, 0.65, 0.625, 0.65, 0.6875, 0.65, 0.6875, 0.65, 0.25, 0.65, 0.25, 0.65, 0.3125, 0.65, 0.3125, 0.7, 0.0, 0.65, 0.0, 0.65, 0.0, 0.7, 0.0, 0.65, 0.4375, 0.65, 0.4375, 0.65, 0.4375, 0.65, 0.4375, 0.65, 0.0, 0.65, 0.0, 0.65, 0.125, 0.65, 0.125, 0.65, 0.125, 0.65, 0.125, 0.65, 0.25, 0.65, 0.25, 0.65, 0.3125, 0.65, 0.3125, 0.65, 0.375, 0.65, 0.375, 0.65, 0.4375, 0.65, 0.4375, 0.65, 0.5, 0.65, 0.5, 0.65, 0.5, 0.65, 0.5, 0.65, 0.625, 0.65, 0.625, 0.65, 0.6875, 0.65, 0.6875, 0.65, 0.75, 0.65, 0.75, 0.65, 0.125, 0.65, 0.25, 0.65, 0.25, 0.65, 0.125, 0.9, 0.4375, 1.0, 0.4375, 1.0, 0.4375, 0.9, 0.4375, 0.9, 0.4375, 0.8, 0.4375, 0.8, 0.4375, 0.9, 0.4375, 0.65, 0.3125, 0.65, 0.25, 0.65, 0.25, 0.65, 0.3125, 0.8, 0.4375, 0.75, 0.4375, 0.75, 0.4375, 0.8, 0.4375, 1.0, 0.4375, 0.9, 0.4375, 0.9, 0.4375, 1.0, 0.4375, 0.0, 0.0, 0.0, 0.0, 0.0, 0.0, 0.0, 0.0, 0.65, 0.125, 0.65, 0.0, 0.65, 0.0, 0.65, 0.125, 0.65, 0.25, 0.65, 0.125, 0.65, 0.125, 0.65, 0.25, 0.65, 0.25, 0.65, 0.3125, 0.65, 0.3125, 0.65, 0.25, 0.75, 0.4375, 0.8, 0.4375, 0.8, 0.4375, 0.75, 0.4375, 0.0, 0.0, 0.0, 0.0, 0.0, 0.0, 0.0, 0.0, 0.65, 0.0, 0.65, 0.125, 0.65, 0.125, 0.65, 0.0, 0.8, 0.4375, 0.9, 0.4375, 0.9, 0.4375, 0.8, 0.4375, 0.0, 0.0, 0.0, 0.0, 0.0, 0.0, 0.0, 0.0, 1.0, 0.4375, 1.0, 0.4375, 1.0, 0.4375, 1.0, 0.4375, 1.0, 0.4375, 0.9, 0.4375, 0.8, 0.4375, 0.75, 0.4375, 0.0, 0.0, 0.0, 0.0, 0.65, 0.25, 0.65, 0.125, 0.65, 0.0, 0.65, 0.0, 0.65, 0.125, 0.65, 0.25, 0.65, 0.3125, 0.0, 0.0, 0.8, 0.4375, 0.9, 0.4375, 1.0, 0.4375, 0.25, 0.6875, 0.25, 0.75, 0.25, 0.75, 0.25, 0.6875, 0.55, 0.875, 0.55, 0.75, 0.55, 0.75, 0.55, 0.875, 0.4, 0.6875, 0.5, 0.6875, 0.5, 0.6875, 0.4, 0.6875, 0.55, 1.0, 0.55, 0.875, 0.55, 0.875, 0.55, 1.0, 0.55, 0.6875, 0.55, 0.75, 0.55, 0.75, 0.55, 0.6875, 0.25, 0.6875, 0.25, 0.6875, 0.25, 0.6875, 0.25, 0.6875, 0.5, 0.6875, 0.55, 0.6875, 0.55, 0.6875, 0.5, 0.6875, 0.25, 0.875, 0.25, 0.75, 0.25, 0.75, 0.25, 0.875, 0.25, 1.0, 0.25, 0.875, 0.25, 0.875, 0.25, 1.0, 0.25, 0.6875, 0.3, 0.6875, 0.3, 0.6875, 0.25, 0.6875, 0.75, 0.4375, 0.75, 0.5, 0.75, 0.5, 0.75, 0.4375, 0.75, 0.4375, 0.8, 0.4375, 0.8, 0.4375, 0.75, 0.4375, 0.75, 0.75, 0.75, 0.625, 0.75, 0.625, 0.75, 0.75, 0.9, 0.4375, 1.0, 0.4375, 1.0, 0.4375, 0.9, 0.4375, 0.9, 0.4375, 0.8, 0.4375, 0.8, 0.4375, 0.9, 0.4375, 0.75, 0.625, 0.75, 0.625, 0.75, 0.625, 0.75, 0.625, 0.75, 0.875, 0.75, 0.75, 0.75, 0.75, 0.75, 0.875, 0.75, 1.0, 0.75, 0.875, 0.75, 0.875, 0.75, 1.0, 0.0, 0.0, 0.0, 0.0, 0.0, 0.0, 0.0, 0.0, 0.0, 0.0, 0.0, 0.0, 0.0, 0.0, 0.0, 0.0, 0.0, 0.0, 0.65, 0.25, 0.65, 0.125, 0.65, 0.125, 0.65, 0.25, 0.75, 0.875, 0.75, 1.0, 0.75, 1.0, 0.75, 0.875, 0.0, 0.0, 0.0, 0.0, 0.0, 0.0, 0.0, 0.0, 0.75, 0.875, 0.75, 0.875, 0.75, 0.875, 0.75, 0.875, 0.75, 0.5, 0.75, 0.5, 0.75, 0.5, 0.75, 0.5, 0.75, 0.625, 0.75, 0.5, 0.75, 0.5, 0.75, 0.625, 0.75, 0.5, 0.75, 0.625, 0.75, 0.625, 0.75, 0.5, 0.8, 0.4375, 0.9, 0.4375, 0.9, 0.4375, 0.8, 0.4375, 0.8, 0.4375, 0.8, 0.4375, 0.8, 0.4375, 0.8, 0.4375, 0.9, 0.4375, 0.9, 0.4375, 0.9, 0.4375, 0.9, 0.4375, 0.65, 0.25, 0.65, 0.3125, 0.65, 0.3125, 0.65, 0.25, 0.65, 0.125, 0.65, 0.0, 0.65, 0.0, 0.65, 0.125, 0.4, 0.125, 0.4, 0.25, 0.4, 0.25, 0.4, 0.125, 0.5, 0.3125, 0.5, 0.3125, 0.5, 0.3125, 0.5, 0.3125, 0.4, 0.0, 0.4, 0.125, 0.4, 0.125, 0.4, 0.0, 0.5, 0.3125, 0.6, 0.3125, 0.6, 0.3125, 0.5, 0.3125, 0.4, 0.3125, 0.4, 0.25, 0.4, 0.25, 0.4, 0.3125, 0.6, 0.3125, 0.65, 0.3125, 0.65, 0.3125, 0.6, 0.3125, 0.0, 0.0, 0.0, 0.0, 0.0, 0.0, 0.0, 0.0, 0.0, 0.0, 0.0, 0.0, 0.0, 0.0, 0.0, 0.0, 0.3, 0.6875, 0.35, 0.6875, 0.35, 0.6875, 0.3, 0.6875, 0.35, 0.6875, 0.3513, 0.6875, 0.4, 0.6875, 0.4, 0.6875, 0.25, 0.375, 0.25, 0.3125, 0.25, 0.3125, 0.25, 0.375, 0.25, 0.125, 0.25, 0.0, 0.25, 0.0, 0.25, 0.125, 0.3513, 0.6875, 0.35, 0.6875, 0.35, 0.6875, 0.3513, 0.6875, 0.35, 0.6875, 0.3, 0.6875, 0.3, 0.6875, 0.35, 0.6875, 0.3, 0.6875, 0.3513, 0.6875, 0.3513, 0.6875, 0.3, 0.6875, 0.3, 0.6875, 0.25, 0.6875, 0.25, 0.6875, 0.3, 0.6875, 0.25, 0.5, 0.25, 0.625, 0.25, 0.625, 0.25, 0.5, 0.25, 0.3125, 0.25, 0.25, 0.25, 0.25, 0.25, 0.3125, 0.25, 0.25, 0.25, 0.125, 0.25, 0.125, 0.25, 0.25, 0.25, 0.4375, 0.25, 0.375, 0.25, 0.375, 0.25, 0.4375, 0.25, 0.375, 0.25, 0.4375, 0.25, 0.4375, 0.25, 0.375, 0.25, 0.625, 0.25, 0.6875, 0.25, 0.6875, 0.25, 0.625, 0.25, 0.5, 0.25, 0.5, 0.25, 0.5, 0.25, 0.5, 0.25, 0.625, 0.25, 0.5, 0.25, 0.5, 0.25, 0.625, 0.25, 0.625, 0.25, 0.625, 0.25, 0.625, 0.25, 0.625, 0.3, 0.25, 0.25, 0.25, 0.25, 0.25, 0.3, 0.25, 0.4, 0.3125, 0.4, 0.3125, 0.4, 0.3125, 0.4, 0.3125, 0.5, 0.3125, 0.4, 0.3125, 0.4, 0.3125, 0.5, 0.3125, 0.4, 0.3125, 0.5, 0.3125, 0.5, 0.3125, 0.4, 0.3125, 0.35, 0.25, 0.35, 0.25, 0.35, 0.25, 0.35, 0.25, 0.25, 0.5, 0.25, 0.4375, 0.25, 0.4375, 0.25, 0.5, 0.25, 0.4375, 0.25, 0.5, 0.25, 0.5, 0.25, 0.4375, 0.25, 0.375, 0.25, 0.375, 0.25, 0.375, 0.25, 0.375, 0.25, 0.5, 0.25, 0.5, 0.25, 0.5, 0.25, 0.5, 0.35, 0.25, 0.4, 0.25, 0.4, 0.25, 0.35, 0.25, 0.0, 0.0, 0.0, 0.0, 0.0, 0.0, 0.0, 0.0, 0.3, 0.25, 0.35, 0.25, 0.35, 0.25, 0.3, 0.25, 0.3, 0.25, 0.35, 0.25, 0.35, 0.25, 0.3, 0.25, 0.0, 0.0, 0.0, 0.0, 0.0, 0.0, 0.0, 0.0, 0.35, 0.25, 0.35, 0.25, 0.35, 0.25, 0.35, 0.25, 0.3, 0.25, 0.35, 0.25, 0.35, 0.25, 0.3, 0.25, 0.0, 0.0, 0.0, 0.0, 0.0, 0.0, 0.0, 0.0, 0.0, 0.5, 0.0, 0.5, 0.0, 0.5, 0.0, 0.5, 0.1, 0.5, 0.2, 0.5, 0.2, 0.5, 0.1, 0.5, 0.0, 0.5, 0.1, 0.5, 0.1, 0.5, 0.0, 0.5, 0.0, 0.0, 0.0, 0.0, 0.0, 0.0, 0.0, 0.0, 0.3, 0.25, 0.25, 0.25, 0.25, 0.25, 0.3, 0.25, 0.3, 0.25, 0.3, 0.25, 0.3, 0.25, 0.3, 0.25, 0.3, 0.25, 0.3, 0.25, 0.3, 0.25, 0.3, 0.25, 0.75, 0.75, 0.8, 0.75, 1.0, 0.75, 0.95, 0.75, 0.75, 0.75, 0.95, 0.75, 0.95, 0.75, 0.75, 0.75, 0.95, 0.75, 0.95, 0.75, 0.95, 0.75, 0.95, 0.75])
me_plane.use_remesh_preserve_volume = False
me_plane.use_remesh_preserve_attributes = False
me_plane.use_mirror_vertex_groups = False
me_plane.update()

# ---- objects
ob_light = bpy.data.objects.new('Light', light_light)
ob_camera = bpy.data.objects.new('Camera', cam_camera)
ob_plane = bpy.data.objects.new('Plane', me_plane)

# ---- transforms, parenting, visibility, modifiers, constraints
ob_light.location = (4.076, 1.005, 5.904)
ob_light.rotation_euler = (0.6503, 0.05522, 1.866)
ob_light.lock_rotations_4d = False
ob_light.empty_display_type = 'ARROWS'
ob_light.color = (0.0, 0.0, 0.0, 0.0)
ob_light.lineart.crease_threshold = 0.0
ob_camera.location = (7.359, -6.926, 4.958)
ob_camera.rotation_euler = (1.109, 0.0, 0.8149)
ob_camera.lock_rotations_4d = False
ob_camera.empty_display_type = 'ARROWS'
ob_camera.color = (0.0, 0.0, 0.0, 0.0)
ob_camera.display_type = 'WIRE'
ob_camera.lineart.crease_threshold = 0.0
ob_plane.location = (0.0, 0.0, 0.0)
ob_plane.scale = (25.0, 20.0, 10.0)
ob_plane.lineart.crease_threshold = 0.0

# ---- collection membership
col_collection.objects.link(ob_light)
col_collection.objects.link(ob_camera)
col_collection.objects.link(ob_plane)

# ---- scene / render settings (as saved in the file)
scene.camera = ob_camera
scene.frame_start = 1; scene.frame_end = 250; scene.frame_set(1)
scene.render.engine = 'BLENDER_EEVEE_NEXT'
scene.cycles.use_denoising = False
scene.cycles.samples = 128
scene.cycles.sampling_pattern = 'TABULATED_SOBOL'
scene.cycles.use_adaptive_sampling = False
scene.cycles.use_light_tree = False
scene.view_settings.view_transform = 'Filmic'
bpy.context.view_layer.update()
